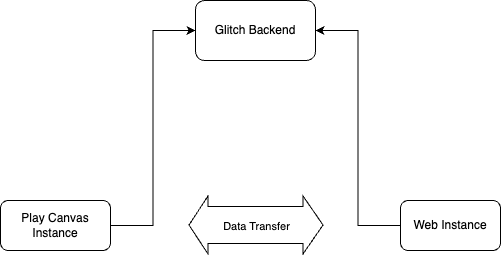

The diagram above was exported from draw.io. Its source (the exported page's mxGraphModel, read from the mxfile embedded in the PNG):
<mxGraphModel dx="2074" dy="1053" grid="1" gridSize="10" guides="1" tooltips="1" connect="1" arrows="1" fold="1" page="1" pageScale="1" pageWidth="850" pageHeight="1100" math="0" shadow="0">
  <root>
    <mxCell id="0" />
    <mxCell id="1" parent="0" />
    <mxCell id="pkziaVaTG5m7pieoiuOG-1" value="Glitch Backend" style="rounded=1;whiteSpace=wrap;html=1;" vertex="1" parent="1">
      <mxGeometry x="365" y="150" width="120" height="60" as="geometry" />
    </mxCell>
    <mxCell id="pkziaVaTG5m7pieoiuOG-3" style="edgeStyle=orthogonalEdgeStyle;rounded=0;orthogonalLoop=1;jettySize=auto;html=1;entryX=0;entryY=0.5;entryDx=0;entryDy=0;" edge="1" parent="1" source="pkziaVaTG5m7pieoiuOG-2" target="pkziaVaTG5m7pieoiuOG-1">
      <mxGeometry relative="1" as="geometry" />
    </mxCell>
    <mxCell id="pkziaVaTG5m7pieoiuOG-2" value="Play Canvas Instance" style="rounded=1;whiteSpace=wrap;html=1;" vertex="1" parent="1">
      <mxGeometry x="170" y="350" width="110" height="50" as="geometry" />
    </mxCell>
    <mxCell id="pkziaVaTG5m7pieoiuOG-5" style="edgeStyle=orthogonalEdgeStyle;rounded=0;orthogonalLoop=1;jettySize=auto;html=1;entryX=1;entryY=0.5;entryDx=0;entryDy=0;" edge="1" parent="1" source="pkziaVaTG5m7pieoiuOG-4" target="pkziaVaTG5m7pieoiuOG-1">
      <mxGeometry relative="1" as="geometry" />
    </mxCell>
    <mxCell id="pkziaVaTG5m7pieoiuOG-4" value="Web Instance" style="rounded=1;whiteSpace=wrap;html=1;" vertex="1" parent="1">
      <mxGeometry x="570" y="350" width="100" height="50" as="geometry" />
    </mxCell>
    <mxCell id="pkziaVaTG5m7pieoiuOG-9" value="" style="shape=flexArrow;endArrow=classic;startArrow=classic;html=1;rounded=0;width=37;endSize=6.33;" edge="1" parent="1">
      <mxGeometry width="100" height="100" relative="1" as="geometry">
        <mxPoint x="358" y="374.5" as="sourcePoint" />
        <mxPoint x="493" y="374.5" as="targetPoint" />
      </mxGeometry>
    </mxCell>
    <mxCell id="pkziaVaTG5m7pieoiuOG-11" value="Data Transfer" style="edgeLabel;html=1;align=center;verticalAlign=middle;resizable=0;points=[];" vertex="1" connectable="0" parent="pkziaVaTG5m7pieoiuOG-9">
      <mxGeometry x="-0.2889" y="-1" relative="1" as="geometry">
        <mxPoint x="19" as="offset" />
      </mxGeometry>
    </mxCell>
  </root>
</mxGraphModel>